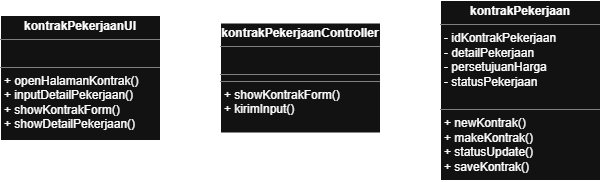

The diagram above was exported from draw.io. Its source (the exported page's mxGraphModel, read from the mxfile embedded in the PNG):
<mxGraphModel dx="720" dy="460" grid="1" gridSize="10" guides="1" tooltips="1" connect="1" arrows="1" fold="1" page="1" pageScale="1" pageWidth="1169" pageHeight="827" math="0" shadow="0">
  <root>
    <mxCell id="EcWo6VvVqvr3ik9VDbuA-0" />
    <mxCell id="EcWo6VvVqvr3ik9VDbuA-1" parent="EcWo6VvVqvr3ik9VDbuA-0" />
    <mxCell id="EcWo6VvVqvr3ik9VDbuA-2" parent="EcWo6VvVqvr3ik9VDbuA-1" style="verticalAlign=top;align=left;overflow=fill;html=1;whiteSpace=wrap;" value="&lt;p style=&quot;margin:0px;margin-top:4px;text-align:center;&quot;&gt;&lt;b&gt;kontrakPekerjaanController&lt;/b&gt;&lt;/p&gt;&lt;hr size=&quot;1&quot; style=&quot;border-style:solid;&quot;&gt;&lt;p style=&quot;margin:0px;margin-left:4px;&quot;&gt;&lt;br&gt;&lt;/p&gt;&lt;hr size=&quot;1&quot; style=&quot;border-style:solid;&quot;&gt;&lt;hr size=&quot;1&quot; style=&quot;border-style: solid;&quot;&gt;&lt;p style=&quot;margin: 0px 0px 0px 4px;&quot;&gt;+ showKontrakForm()&lt;/p&gt;&lt;p style=&quot;margin: 0px 0px 0px 4px;&quot;&gt;+ kirimInput()&lt;/p&gt;" vertex="1">
      <mxGeometry height="110" width="160" x="440" y="282.5" as="geometry" />
    </mxCell>
    <mxCell id="EcWo6VvVqvr3ik9VDbuA-3" parent="EcWo6VvVqvr3ik9VDbuA-1" style="verticalAlign=top;align=left;overflow=fill;html=1;whiteSpace=wrap;" value="&lt;p style=&quot;margin:0px;margin-top:4px;text-align:center;&quot;&gt;&lt;b&gt;kontrakPekerjaanUI&lt;/b&gt;&lt;/p&gt;&lt;hr size=&quot;1&quot; style=&quot;border-style:solid;&quot;&gt;&lt;p style=&quot;margin:0px;margin-left:4px;&quot;&gt;&lt;br&gt;&lt;/p&gt;&lt;hr size=&quot;1&quot; style=&quot;border-style:solid;&quot;&gt;&lt;p style=&quot;margin:0px;margin-left:4px;&quot;&gt;+ openHalamanKontrak()&lt;br&gt;&lt;/p&gt;&lt;p style=&quot;margin:0px;margin-left:4px;&quot;&gt;+ inputDetailPekerjaan()&lt;/p&gt;&lt;p style=&quot;margin:0px;margin-left:4px;&quot;&gt;+ showKontrakForm()&lt;/p&gt;&lt;p style=&quot;margin:0px;margin-left:4px;&quot;&gt;+ showDetailPekerjaan()&lt;/p&gt;" vertex="1">
      <mxGeometry height="125" width="160" x="220" y="275" as="geometry" />
    </mxCell>
    <mxCell id="EcWo6VvVqvr3ik9VDbuA-4" parent="EcWo6VvVqvr3ik9VDbuA-1" style="verticalAlign=top;align=left;overflow=fill;html=1;whiteSpace=wrap;" value="&lt;p style=&quot;margin:0px;margin-top:4px;text-align:center;&quot;&gt;&lt;b&gt;kontrakPekerjaan&lt;/b&gt;&lt;/p&gt;&lt;hr size=&quot;1&quot; style=&quot;border-style:solid;&quot;&gt;&lt;p style=&quot;margin:0px;margin-left:4px;&quot;&gt;- idKontrakPekerjaan&lt;/p&gt;&lt;p style=&quot;margin:0px;margin-left:4px;&quot;&gt;- detailPekerjaan&lt;/p&gt;&lt;p style=&quot;margin:0px;margin-left:4px;&quot;&gt;- persetujuanHarga&lt;/p&gt;&lt;p style=&quot;margin:0px;margin-left:4px;&quot;&gt;- statusPekerjaan&lt;/p&gt;&lt;p style=&quot;margin:0px;margin-left:4px;&quot;&gt;&lt;br&gt;&lt;/p&gt;&lt;hr size=&quot;1&quot; style=&quot;border-style:solid;&quot;&gt;&lt;p style=&quot;margin:0px;margin-left:4px;&quot;&gt;+ newKontrak()&lt;/p&gt;&lt;p style=&quot;margin:0px;margin-left:4px;&quot;&gt;+ makeKontrak()&lt;/p&gt;&lt;p style=&quot;margin:0px;margin-left:4px;&quot;&gt;+ statusUpdate()&lt;/p&gt;&lt;p style=&quot;margin:0px;margin-left:4px;&quot;&gt;+ saveKontrak()&lt;/p&gt;" vertex="1">
      <mxGeometry height="180" width="160" x="660" y="260" as="geometry" />
    </mxCell>
    <mxCell id="6aoqBvvWvlp3r9jo-YQS-4" parent="EcWo6VvVqvr3ik9VDbuA-1" style="line;strokeWidth=2;html=1;" value="" vertex="1">
      <mxGeometry height="10" width="60" x="380" y="333" as="geometry" />
    </mxCell>
    <mxCell id="6aoqBvvWvlp3r9jo-YQS-5" parent="EcWo6VvVqvr3ik9VDbuA-1" style="line;strokeWidth=2;html=1;" value="" vertex="1">
      <mxGeometry height="10" width="60" x="600" y="333" as="geometry" />
    </mxCell>
  </root>
</mxGraphModel>